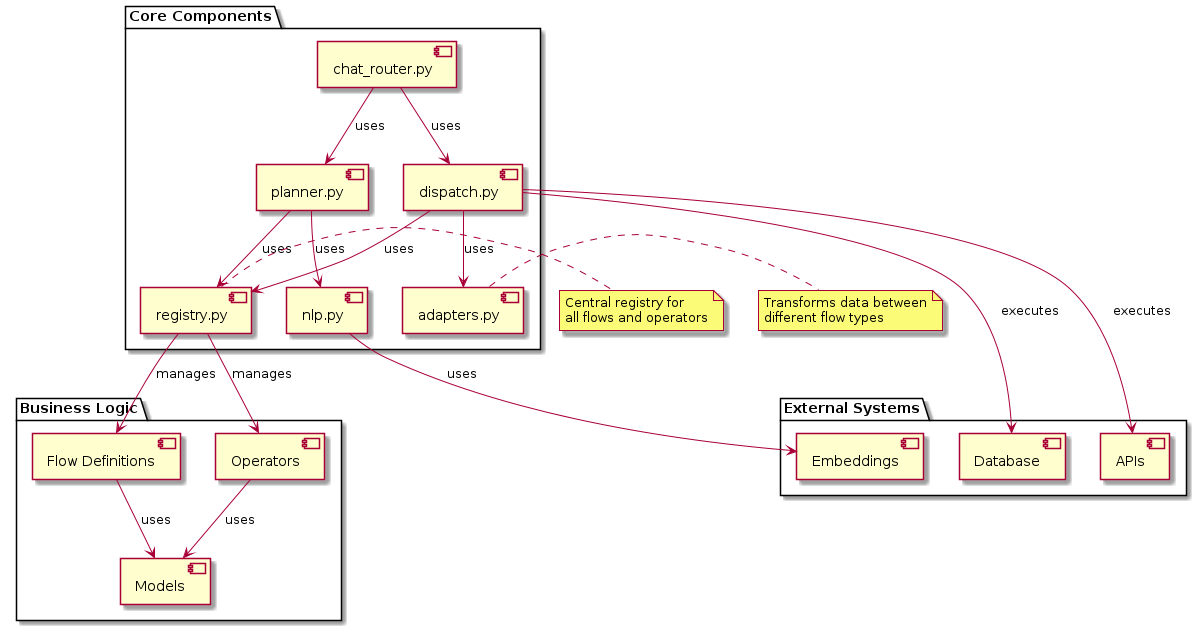

The diagram above was rendered by PlantUML. Its source (embedded in the PNG):
@startuml Component Relationships

package "Core Components" {
    [chat_router.py] as router
    [nlp.py] as nlp
    [planner.py] as planner
    [registry.py] as registry
    [dispatch.py] as dispatch
    [adapters.py] as adapters
}

package "Business Logic" {
    [Flow Definitions] as flows
    [Operators] as operators
    [Models] as models
}

package "External Systems" {
    [Database] as db
    [APIs] as apis
    [Embeddings] as embeddings
}

router --> planner : uses
router --> dispatch : uses
planner --> nlp : uses
planner --> registry : uses
dispatch --> registry : uses
dispatch --> adapters : uses

registry --> flows : manages
registry --> operators : manages
flows --> models : uses
operators --> models : uses

dispatch --> db : executes
dispatch --> apis : executes
nlp --> embeddings : uses

note right of adapters
    Transforms data between
    different flow types
end note

note right of registry
    Central registry for
    all flows and operators
end note

@enduml